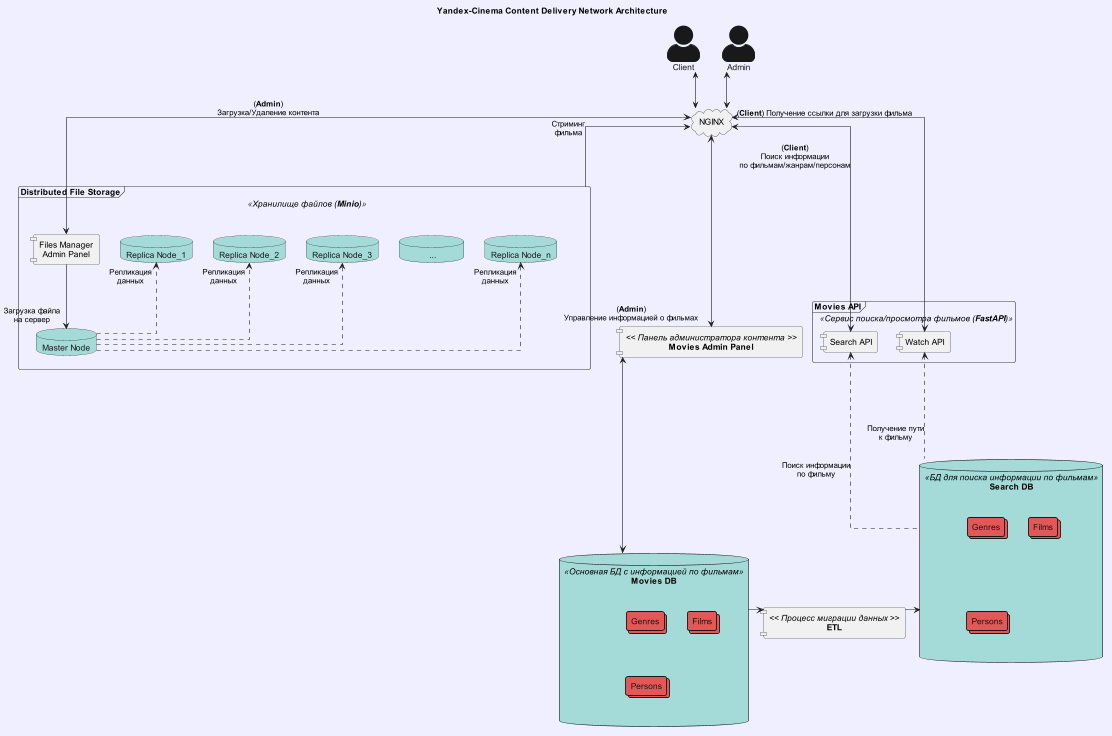

The diagram above was rendered by PlantUML. Its source (embedded in the PNG):
@startuml
!theme mars
skinparam componentStyle uml1
skinparam backgroundColor MOTIVATION
skinparam defaultTextAlignment center
skinparam actorStyle awesome
skinparam linetype ortho


title Yandex-Cinema Content Delivery Network Architecture

actor Client
actor Admin
cloud "NGINX" as WebServer

frame "**Distributed File Storage**" as FileStorage << <color:Black>Хранилище файлов (**Minio**)</color> >> {
    component "Files Manager\nAdmin Panel" as FilesAdmin
    database "Master Node" as Master
    together {
        database "Replica Node_n" as Replica_N
        database "          ...         " as ReplicaAny
        database "Replica Node_3" as Replica3
        database "Replica Node_2" as Replica2
        database "Replica Node_1" as Replica1
    }
}

together {
    frame "**Movies API**" as Movies  << <color:Black>Сервис поиска/просмотра фильмов (**FastAPI**)</color> >> {
        component "Search API" as Search
        component "Watch API" as Watch
    }

    component "**Movies Admin Panel**" as ContentAdmin << <color:Black>Панель администратора контента</color> >>
}

together {

    database "**Movies DB**" as Postgres << <color:Black>Основная БД с информацией по фильмам</color> >> {
        together {
            collections "Genres" as GenresSQL
            collections "Films" as FilmsSQL
            collections "Persons" as PersonsSQL
        }
    }

    component "**ETL**" as ETL << <color:Black>Процесс миграции данных</color> >>

    database "**Search DB**" as Elastic << <color:Black>БД для поиска информации по фильмам</color> >> {
        together {
            collections "Genres" as GenresElastic
            collections "Films" as FilmsElastic
            collections "Persons" as PersonsElastic
        }
    }
}

Client <-d-> WebServer
Admin <-d-> WebServer

WebServer "(**Admin**)\nУправление информацией о фильмах" <-d-> ContentAdmin
WebServer <-r-> FilesAdmin: (**Admin**)\nЗагрузка/Удаление контента

FileStorage -u--> WebServer: Стриминг\nфильма

WebServer <--d--> Search: (**Client**)\nПоиск информации\nпо фильмам/жанрам/персонам
WebServer "(**Client**) Получение ссылки для загрузки фильма" <--d--> Watch

Elastic --u.-> Watch: Получение пути\nк фильму
Elastic --u.-> Search: Поиск информации\nпо фильму

ETL <-r- Postgres
ETL -u-> Elastic
ContentAdmin <-> Postgres
FilesAdmin --> "Загрузка файла\nна сервер" Master
Master -.[norank]-> "Репликация\nданных" Replica1
Master -.[norank]-> "Репликация\nданных" Replica2
Master -.[norank]-> "Репликация\nданных" Replica3
Master -.[norank]-> "Репликация\nданных" Replica_N


@enduml